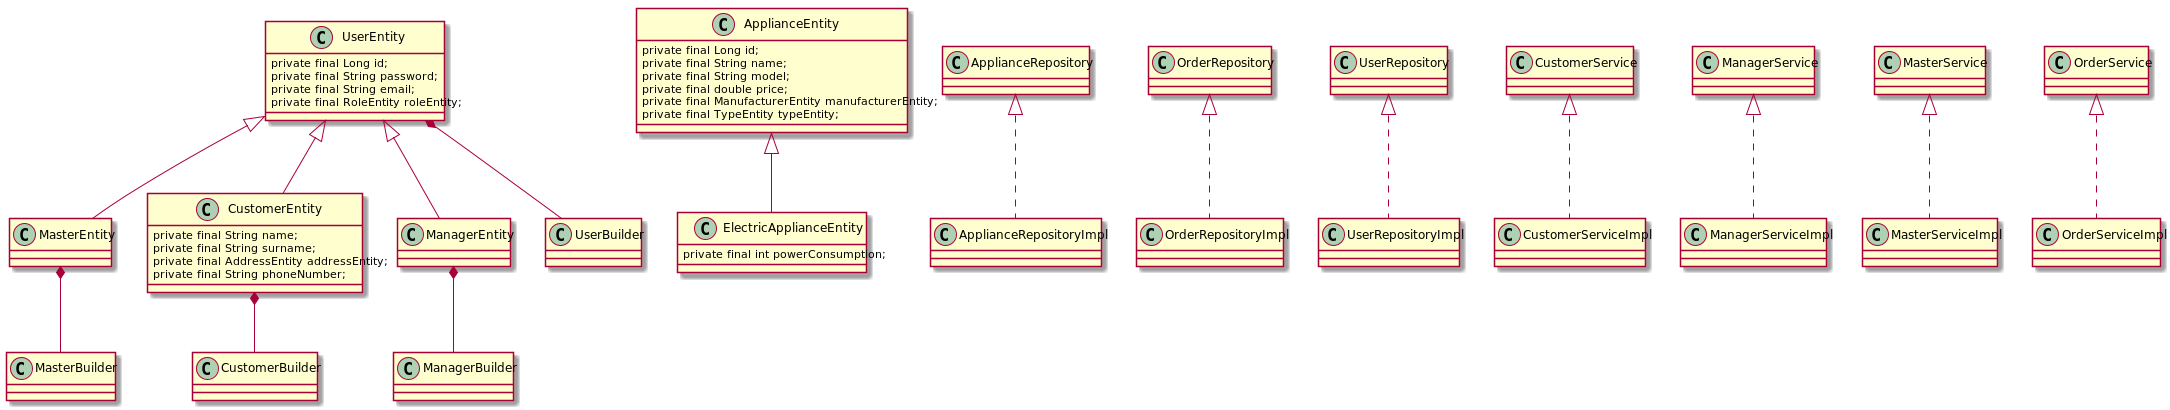

The diagram above was rendered by PlantUML. Its source (embedded in the PNG):
@startuml

class UserEntity{
private final Long id;
    private final String password;
    private final String email;
    private final RoleEntity roleEntity;
}
class MasterEntity extends UserEntity{
}
class CustomerEntity extends UserEntity {
          private final String name;
          private final String surname;
          private final AddressEntity addressEntity;
          private final String phoneNumber;
}
 class ManagerEntity extends UserEntity {
 }

 class ApplianceEntity {
     private final Long id;
     private final String name;
     private final String model;
     private final double price;
     private final ManufacturerEntity manufacturerEntity;
     private final TypeEntity typeEntity;
 }

 class ElectricApplianceEntity extends ApplianceEntity {
     private final int powerConsumption;
 }

ApplianceRepository <|.. ApplianceRepositoryImpl
OrderRepository <|.. OrderRepositoryImpl
UserRepository <|.. UserRepositoryImpl

CustomerService <|.. CustomerServiceImpl
ManagerService <|.. ManagerServiceImpl
MasterService <|.. MasterServiceImpl
OrderService <|.. OrderServiceImpl


UserEntity *-- UserBuilder
CustomerEntity *-- CustomerBuilder
ManagerEntity *-- ManagerBuilder
MasterEntity *-- MasterBuilder

@enduml